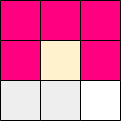

The diagram above was exported from draw.io. Its source (the exported page's mxGraphModel, read from the mxfile embedded in the PNG):
<mxGraphModel dx="410" dy="192" grid="1" gridSize="10" guides="1" tooltips="1" connect="1" arrows="1" fold="1" page="1" pageScale="1" pageWidth="850" pageHeight="1100" math="0" shadow="0">
  <root>
    <mxCell id="0" />
    <mxCell id="1" parent="0" />
    <mxCell id="St2nqg9pr-sqbQS-SnP_-1" value="" style="rounded=0;whiteSpace=wrap;html=1;fillColor=#FF0080;strokeColor=none;" parent="1" vertex="1">
      <mxGeometry x="480" y="360" width="120" height="120" as="geometry" />
    </mxCell>
    <mxCell id="9XE3LixvWuyNj03zyTbZ-73" value="" style="rounded=0;whiteSpace=wrap;html=1;fillColor=#eeeeee;strokeColor=none;" parent="1" vertex="1">
      <mxGeometry x="480" y="440" width="40" height="40" as="geometry" />
    </mxCell>
    <mxCell id="9XE3LixvWuyNj03zyTbZ-88" value="" style="rounded=0;whiteSpace=wrap;html=1;fillColor=#eeeeee;strokeColor=none;" parent="1" vertex="1">
      <mxGeometry x="520" y="400" width="40" height="40" as="geometry" />
    </mxCell>
    <mxCell id="9XE3LixvWuyNj03zyTbZ-89" value="" style="rounded=0;whiteSpace=wrap;html=1;strokeColor=none;" parent="1" vertex="1">
      <mxGeometry x="560" y="440" width="40" height="40" as="geometry" />
    </mxCell>
    <mxCell id="9XE3LixvWuyNj03zyTbZ-90" value="" style="rounded=0;whiteSpace=wrap;html=1;fillColor=#eeeeee;strokeColor=none;" parent="1" vertex="1">
      <mxGeometry x="520" y="440" width="40" height="40" as="geometry" />
    </mxCell>
    <mxCell id="9XE3LixvWuyNj03zyTbZ-91" value="" style="rounded=0;whiteSpace=wrap;html=1;fillColor=#fff2cc;strokeColor=none;gradientColor=none;" parent="1" vertex="1">
      <mxGeometry x="520" y="400" width="40" height="40" as="geometry" />
    </mxCell>
    <mxCell id="9XE3LixvWuyNj03zyTbZ-103" value="" style="endArrow=none;html=1;rounded=0;entryX=1;entryY=1;entryDx=0;entryDy=0;exitX=0;exitY=0;exitDx=0;exitDy=0;" parent="1" edge="1">
      <mxGeometry width="50" height="50" relative="1" as="geometry">
        <mxPoint x="480" y="480" as="sourcePoint" />
        <mxPoint x="520" y="480" as="targetPoint" />
      </mxGeometry>
    </mxCell>
    <mxCell id="9XE3LixvWuyNj03zyTbZ-104" value="" style="endArrow=none;html=1;rounded=0;entryX=1;entryY=1;entryDx=0;entryDy=0;exitX=0;exitY=0;exitDx=0;exitDy=0;" parent="1" edge="1">
      <mxGeometry width="50" height="50" relative="1" as="geometry">
        <mxPoint x="520" y="480" as="sourcePoint" />
        <mxPoint x="560" y="480" as="targetPoint" />
      </mxGeometry>
    </mxCell>
    <mxCell id="9XE3LixvWuyNj03zyTbZ-105" value="" style="endArrow=none;html=1;rounded=0;entryX=1;entryY=1;entryDx=0;entryDy=0;exitX=0;exitY=0;exitDx=0;exitDy=0;" parent="1" edge="1">
      <mxGeometry width="50" height="50" relative="1" as="geometry">
        <mxPoint x="560" y="480" as="sourcePoint" />
        <mxPoint x="600" y="480" as="targetPoint" />
      </mxGeometry>
    </mxCell>
    <mxCell id="9XE3LixvWuyNj03zyTbZ-106" value="" style="endArrow=none;html=1;rounded=0;entryX=1;entryY=1;entryDx=0;entryDy=0;exitX=0;exitY=0;exitDx=0;exitDy=0;" parent="1" edge="1">
      <mxGeometry width="50" height="50" relative="1" as="geometry">
        <mxPoint x="480" y="440" as="sourcePoint" />
        <mxPoint x="520" y="440" as="targetPoint" />
      </mxGeometry>
    </mxCell>
    <mxCell id="9XE3LixvWuyNj03zyTbZ-107" value="" style="endArrow=none;html=1;rounded=0;entryX=1;entryY=1;entryDx=0;entryDy=0;exitX=0;exitY=0;exitDx=0;exitDy=0;" parent="1" edge="1">
      <mxGeometry width="50" height="50" relative="1" as="geometry">
        <mxPoint x="520" y="440" as="sourcePoint" />
        <mxPoint x="560" y="440" as="targetPoint" />
      </mxGeometry>
    </mxCell>
    <mxCell id="9XE3LixvWuyNj03zyTbZ-115" value="" style="endArrow=none;html=1;rounded=0;entryX=1;entryY=1;entryDx=0;entryDy=0;exitX=0;exitY=0;exitDx=0;exitDy=0;" parent="1" edge="1">
      <mxGeometry width="50" height="50" relative="1" as="geometry">
        <mxPoint x="480" y="360" as="sourcePoint" />
        <mxPoint x="520" y="360" as="targetPoint" />
      </mxGeometry>
    </mxCell>
    <mxCell id="9XE3LixvWuyNj03zyTbZ-116" value="" style="endArrow=none;html=1;rounded=0;entryX=1;entryY=1;entryDx=0;entryDy=0;exitX=0;exitY=0;exitDx=0;exitDy=0;" parent="1" edge="1">
      <mxGeometry width="50" height="50" relative="1" as="geometry">
        <mxPoint x="520" y="360" as="sourcePoint" />
        <mxPoint x="560" y="360" as="targetPoint" />
      </mxGeometry>
    </mxCell>
    <mxCell id="9XE3LixvWuyNj03zyTbZ-119" value="" style="endArrow=none;html=1;rounded=0;entryX=1;entryY=1;entryDx=0;entryDy=0;exitX=0;exitY=0;exitDx=0;exitDy=0;" parent="1" edge="1">
      <mxGeometry width="50" height="50" relative="1" as="geometry">
        <mxPoint x="520" y="400" as="sourcePoint" />
        <mxPoint x="560" y="400" as="targetPoint" />
      </mxGeometry>
    </mxCell>
    <mxCell id="9XE3LixvWuyNj03zyTbZ-133" value="" style="endArrow=none;html=1;rounded=0;exitX=1;exitY=1;exitDx=0;exitDy=0;entryX=1;entryY=0;entryDx=0;entryDy=0;" parent="1" source="9XE3LixvWuyNj03zyTbZ-89" target="9XE3LixvWuyNj03zyTbZ-89" edge="1">
      <mxGeometry width="50" height="50" relative="1" as="geometry">
        <mxPoint x="620" y="470" as="sourcePoint" />
        <mxPoint x="630" y="450" as="targetPoint" />
      </mxGeometry>
    </mxCell>
    <mxCell id="9XE3LixvWuyNj03zyTbZ-138" value="" style="endArrow=none;html=1;rounded=0;entryX=1;entryY=1;entryDx=0;entryDy=0;exitX=1;exitY=1;exitDx=0;exitDy=0;" parent="1" edge="1">
      <mxGeometry width="50" height="50" relative="1" as="geometry">
        <mxPoint x="560" y="480" as="sourcePoint" />
        <mxPoint x="560" y="440" as="targetPoint" />
      </mxGeometry>
    </mxCell>
    <mxCell id="9XE3LixvWuyNj03zyTbZ-139" value="" style="endArrow=none;html=1;rounded=0;entryX=1;entryY=1;entryDx=0;entryDy=0;" parent="1" edge="1">
      <mxGeometry width="50" height="50" relative="1" as="geometry">
        <mxPoint x="560" y="440" as="sourcePoint" />
        <mxPoint x="560" y="400" as="targetPoint" />
      </mxGeometry>
    </mxCell>
    <mxCell id="9XE3LixvWuyNj03zyTbZ-143" value="" style="endArrow=none;html=1;rounded=0;entryX=1;entryY=1;entryDx=0;entryDy=0;exitX=1;exitY=1;exitDx=0;exitDy=0;" parent="1" edge="1">
      <mxGeometry width="50" height="50" relative="1" as="geometry">
        <mxPoint x="520" y="480" as="sourcePoint" />
        <mxPoint x="520" y="440" as="targetPoint" />
      </mxGeometry>
    </mxCell>
    <mxCell id="9XE3LixvWuyNj03zyTbZ-148" value="" style="endArrow=none;html=1;rounded=0;entryX=1;entryY=1;entryDx=0;entryDy=0;exitX=1;exitY=1;exitDx=0;exitDy=0;" parent="1" edge="1">
      <mxGeometry width="50" height="50" relative="1" as="geometry">
        <mxPoint x="480" y="480" as="sourcePoint" />
        <mxPoint x="480" y="440" as="targetPoint" />
      </mxGeometry>
    </mxCell>
    <mxCell id="9XE3LixvWuyNj03zyTbZ-149" value="" style="endArrow=none;html=1;rounded=0;entryX=1;entryY=1;entryDx=0;entryDy=0;" parent="1" edge="1">
      <mxGeometry width="50" height="50" relative="1" as="geometry">
        <mxPoint x="480" y="440" as="sourcePoint" />
        <mxPoint x="480" y="400" as="targetPoint" />
      </mxGeometry>
    </mxCell>
    <mxCell id="9XE3LixvWuyNj03zyTbZ-150" value="" style="endArrow=none;html=1;rounded=0;entryX=1;entryY=1;entryDx=0;entryDy=0;" parent="1" edge="1">
      <mxGeometry width="50" height="50" relative="1" as="geometry">
        <mxPoint x="480" y="400" as="sourcePoint" />
        <mxPoint x="480" y="360" as="targetPoint" />
      </mxGeometry>
    </mxCell>
    <mxCell id="9XE3LixvWuyNj03zyTbZ-117" value="" style="endArrow=none;html=1;rounded=0;entryX=1;entryY=1;entryDx=0;entryDy=0;exitX=0;exitY=0;exitDx=0;exitDy=0;" parent="1" edge="1">
      <mxGeometry width="50" height="50" relative="1" as="geometry">
        <mxPoint x="560" y="360" as="sourcePoint" />
        <mxPoint x="600" y="360" as="targetPoint" />
      </mxGeometry>
    </mxCell>
    <mxCell id="9XE3LixvWuyNj03zyTbZ-135" value="" style="endArrow=none;html=1;rounded=0;entryX=1;entryY=1;entryDx=0;entryDy=0;" parent="1" edge="1">
      <mxGeometry width="50" height="50" relative="1" as="geometry">
        <mxPoint x="600" y="400" as="sourcePoint" />
        <mxPoint x="600" y="360" as="targetPoint" />
      </mxGeometry>
    </mxCell>
    <mxCell id="YPl59NrZBRqI30oTwh_T-6" value="" style="endArrow=none;html=1;rounded=0;entryX=1;entryY=1;entryDx=0;entryDy=0;" parent="1" edge="1">
      <mxGeometry width="50" height="50" relative="1" as="geometry">
        <mxPoint x="560" y="440" as="sourcePoint" />
        <mxPoint x="560" y="400" as="targetPoint" />
      </mxGeometry>
    </mxCell>
    <mxCell id="9XE3LixvWuyNj03zyTbZ-134" value="" style="endArrow=none;html=1;rounded=0;entryX=1;entryY=1;entryDx=0;entryDy=0;" parent="1" edge="1">
      <mxGeometry width="50" height="50" relative="1" as="geometry">
        <mxPoint x="600" y="440" as="sourcePoint" />
        <mxPoint x="600" y="400" as="targetPoint" />
      </mxGeometry>
    </mxCell>
    <mxCell id="St2nqg9pr-sqbQS-SnP_-3" value="" style="endArrow=none;html=1;rounded=0;entryX=1;entryY=1;entryDx=0;entryDy=0;exitX=0;exitY=0;exitDx=0;exitDy=0;" parent="1" edge="1">
      <mxGeometry width="50" height="50" relative="1" as="geometry">
        <mxPoint x="560" y="440" as="sourcePoint" />
        <mxPoint x="600" y="440" as="targetPoint" />
      </mxGeometry>
    </mxCell>
    <mxCell id="2" value="" style="endArrow=none;html=1;rounded=0;entryX=1;entryY=1;entryDx=0;entryDy=0;exitX=0;exitY=0;exitDx=0;exitDy=0;" edge="1" parent="1">
      <mxGeometry width="50" height="50" relative="1" as="geometry">
        <mxPoint x="480" y="400" as="sourcePoint" />
        <mxPoint x="520" y="400" as="targetPoint" />
      </mxGeometry>
    </mxCell>
    <mxCell id="3" value="" style="endArrow=none;html=1;rounded=0;entryX=1;entryY=1;entryDx=0;entryDy=0;exitX=0;exitY=0;exitDx=0;exitDy=0;" edge="1" parent="1">
      <mxGeometry width="50" height="50" relative="1" as="geometry">
        <mxPoint x="560" y="400" as="sourcePoint" />
        <mxPoint x="600" y="400" as="targetPoint" />
      </mxGeometry>
    </mxCell>
    <mxCell id="4" value="" style="endArrow=none;html=1;rounded=0;entryX=1;entryY=1;entryDx=0;entryDy=0;" edge="1" parent="1">
      <mxGeometry width="50" height="50" relative="1" as="geometry">
        <mxPoint x="520" y="440" as="sourcePoint" />
        <mxPoint x="520" y="400" as="targetPoint" />
      </mxGeometry>
    </mxCell>
    <mxCell id="5" value="" style="endArrow=none;html=1;rounded=0;entryX=1;entryY=1;entryDx=0;entryDy=0;" edge="1" parent="1">
      <mxGeometry width="50" height="50" relative="1" as="geometry">
        <mxPoint x="520" y="400" as="sourcePoint" />
        <mxPoint x="520" y="360" as="targetPoint" />
      </mxGeometry>
    </mxCell>
    <mxCell id="6" value="" style="endArrow=none;html=1;rounded=0;entryX=1;entryY=1;entryDx=0;entryDy=0;" edge="1" parent="1">
      <mxGeometry width="50" height="50" relative="1" as="geometry">
        <mxPoint x="560" y="400" as="sourcePoint" />
        <mxPoint x="560" y="360" as="targetPoint" />
      </mxGeometry>
    </mxCell>
  </root>
</mxGraphModel>